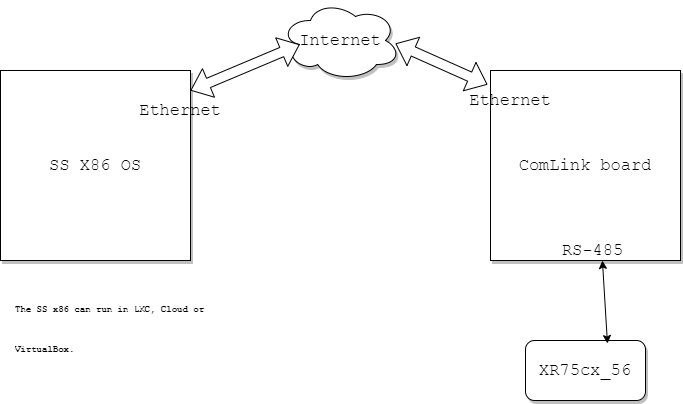

The diagram above was exported from draw.io. Its source (the exported page's mxGraphModel, read from the mxfile embedded in the PNG):
<mxGraphModel dx="1422" dy="737" grid="1" gridSize="10" guides="1" tooltips="1" connect="1" arrows="1" fold="1" page="1" pageScale="1" pageWidth="850" pageHeight="1100" math="0" shadow="0">
  <root>
    <mxCell id="0" />
    <mxCell id="1" parent="0" />
    <mxCell id="03TYxSS7h6dXCzXVytBw-1" value="Internet" style="ellipse;shape=cloud;whiteSpace=wrap;html=1;shadow=1;gradientColor=none;fontFamily=Courier New;fontSize=17;" vertex="1" parent="1">
      <mxGeometry x="310" y="40" width="120" height="80" as="geometry" />
    </mxCell>
    <mxCell id="03TYxSS7h6dXCzXVytBw-2" value="SS X86 OS" style="whiteSpace=wrap;html=1;aspect=fixed;shadow=1;gradientColor=none;fontFamily=Courier New;fontSize=17;" vertex="1" parent="1">
      <mxGeometry x="30" y="110" width="190" height="190" as="geometry" />
    </mxCell>
    <mxCell id="03TYxSS7h6dXCzXVytBw-3" value="ComLink board" style="whiteSpace=wrap;html=1;aspect=fixed;shadow=1;gradientColor=none;fontFamily=Courier New;fontSize=17;" vertex="1" parent="1">
      <mxGeometry x="520" y="110" width="190" height="190" as="geometry" />
    </mxCell>
    <mxCell id="03TYxSS7h6dXCzXVytBw-4" value="XR75cx_56" style="rounded=1;whiteSpace=wrap;html=1;shadow=1;gradientColor=none;fontFamily=Courier New;fontSize=17;" vertex="1" parent="1">
      <mxGeometry x="555" y="380" width="120" height="60" as="geometry" />
    </mxCell>
    <mxCell id="03TYxSS7h6dXCzXVytBw-5" value="" style="shape=flexArrow;endArrow=classic;startArrow=classic;html=1;fillColor=#ffffff;shadow=0;strokeWidth=1;fontFamily=Courier New;fontSize=17;entryX=0.16;entryY=0.55;entryPerimeter=0;" edge="1" parent="1" target="03TYxSS7h6dXCzXVytBw-1">
      <mxGeometry width="50" height="50" relative="1" as="geometry">
        <mxPoint x="220" y="130" as="sourcePoint" />
        <mxPoint x="270" y="80" as="targetPoint" />
      </mxGeometry>
    </mxCell>
    <mxCell id="03TYxSS7h6dXCzXVytBw-6" value="" style="shape=flexArrow;endArrow=classic;startArrow=classic;html=1;fillColor=#ffffff;shadow=0;strokeWidth=1;fontFamily=Courier New;fontSize=17;entryX=0.958;entryY=0.538;entryPerimeter=0;exitX=-0.016;exitY=0.074;exitPerimeter=0;" edge="1" parent="1" source="03TYxSS7h6dXCzXVytBw-3" target="03TYxSS7h6dXCzXVytBw-1">
      <mxGeometry width="50" height="50" relative="1" as="geometry">
        <mxPoint x="388.5" y="200" as="sourcePoint" />
        <mxPoint x="438.5" y="150" as="targetPoint" />
      </mxGeometry>
    </mxCell>
    <mxCell id="03TYxSS7h6dXCzXVytBw-7" value="" style="endArrow=classic;startArrow=classic;html=1;shadow=0;strokeWidth=1;fillColor=#ffffff;gradientColor=none;fontFamily=Courier New;fontSize=17;exitX=0.683;exitY=0.05;exitPerimeter=0;entryX=0.589;entryY=1;entryPerimeter=0;" edge="1" parent="1" source="03TYxSS7h6dXCzXVytBw-4" target="03TYxSS7h6dXCzXVytBw-3">
      <mxGeometry width="50" height="50" relative="1" as="geometry">
        <mxPoint x="590" y="360" as="sourcePoint" />
        <mxPoint x="640" y="320" as="targetPoint" />
      </mxGeometry>
    </mxCell>
    <mxCell id="03TYxSS7h6dXCzXVytBw-8" value="RS-485" style="text;html=1;strokeColor=none;fillColor=none;align=center;verticalAlign=middle;whiteSpace=wrap;rounded=0;shadow=1;fontFamily=Courier New;fontSize=17;" vertex="1" parent="1">
      <mxGeometry x="590" y="280" width="65" height="20" as="geometry" />
    </mxCell>
    <mxCell id="03TYxSS7h6dXCzXVytBw-9" value="Ethernet" style="text;html=1;strokeColor=none;fillColor=none;align=center;verticalAlign=middle;whiteSpace=wrap;rounded=0;shadow=1;fontFamily=Courier New;fontSize=17;" vertex="1" parent="1">
      <mxGeometry x="520" y="130" width="40" height="20" as="geometry" />
    </mxCell>
    <mxCell id="03TYxSS7h6dXCzXVytBw-10" value="&lt;h1&gt;&lt;font style=&quot;font-size: 9px&quot;&gt;The SS x86 can run in LXC, Cloud or VirtualBox.&lt;/font&gt;&lt;/h1&gt;" style="text;html=1;strokeColor=none;fillColor=none;spacing=5;spacingTop=-20;whiteSpace=wrap;overflow=hidden;rounded=0;shadow=1;fontFamily=Courier New;fontSize=17;" vertex="1" parent="1">
      <mxGeometry x="40" y="310" width="220" height="100" as="geometry" />
    </mxCell>
    <mxCell id="03TYxSS7h6dXCzXVytBw-11" value="Ethernet" style="text;html=1;strokeColor=none;fillColor=none;align=center;verticalAlign=middle;whiteSpace=wrap;rounded=0;shadow=1;fontFamily=Courier New;fontSize=17;" vertex="1" parent="1">
      <mxGeometry x="190" y="140" width="40" height="20" as="geometry" />
    </mxCell>
  </root>
</mxGraphModel>